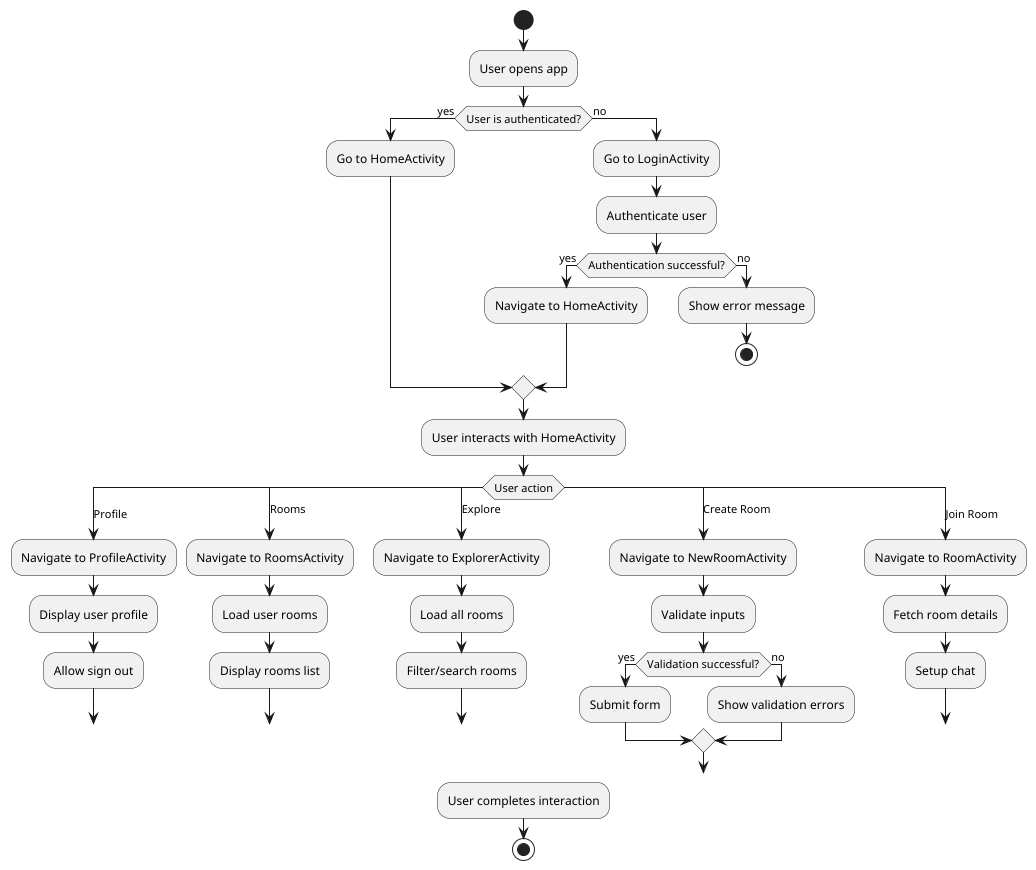

The diagram above was rendered by PlantUML. Its source (embedded in the PNG):
@startuml
start

:User opens app;
if (User is authenticated?) then (yes)
  :Go to HomeActivity;
else (no)
  :Go to LoginActivity;
  :Authenticate user;
  if (Authentication successful?) then (yes)
    :Navigate to HomeActivity;
  else (no)
    :Show error message;
    stop
  endif
endif

:User interacts with HomeActivity;
switch (User action)
case (Profile)
  :Navigate to ProfileActivity;
  :Display user profile;
  :Allow sign out;
break
case (Rooms)
  :Navigate to RoomsActivity;
  :Load user rooms;
  :Display rooms list;
break
case (Explore)
  :Navigate to ExplorerActivity;
  :Load all rooms;
  :Filter/search rooms;
break
case (Create Room)
  :Navigate to NewRoomActivity;
  :Validate inputs;
  if (Validation successful?) then (yes)
    :Submit form;
  else (no)
    :Show validation errors;
  endif
break
case (Join Room)
  :Navigate to RoomActivity;
  :Fetch room details;
  :Setup chat;
break
endswitch

:User completes interaction;
stop
@enduml